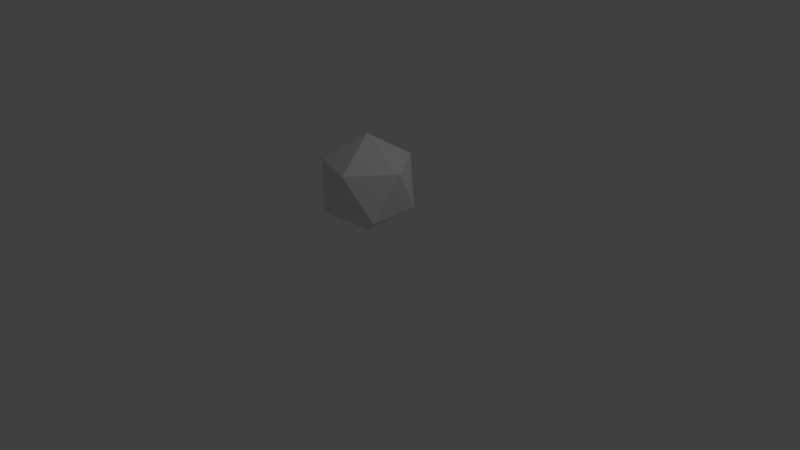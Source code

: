 # Source: enemy.blend  (saved by Blender 2.79.0; exported with 4.5.12 LTS)
import bpy
from mathutils import Matrix  # noqa: F401  (used for matrix-valued properties, if any)

bpy.ops.wm.read_factory_settings(use_empty=True)
scene = bpy.context.scene
scene.name = 'Scene'

# ---- collections
col_collection_1 = bpy.data.collections.new('Collection 1'); scene.collection.children.link(col_collection_1)

# ---- materials (node trees are filled in below, after node groups)
mat_material = bpy.data.materials.new('Material')
mat_material.alpha_threshold = 0.0
mat_material.use_transparent_shadow = False
mat_material.roughness = 0.5
mat_material.line_color = (0.0, 0.0, 0.0, 1.0)

# ---- material node trees

# ---- world
world_world = bpy.data.worlds.new('World'); scene.world = world_world
world_world.color = (0.05088, 0.05088, 0.05088)
world_world.use_sun_shadow = False
world_world.sun_shadow_jitter_overblur = 0.0
world_world.cycles.sampling_method = 'MANUAL'

# ---- cameras
cam_camera = bpy.data.cameras.new('Camera')
cam_camera.clip_end = 100.0
cam_camera.lens = 35.0
cam_camera.sensor_width = 32.0
cam_camera.sensor_height = 18.0
cam_camera.ortho_scale = 7.314
cam_camera.dof.focus_distance = 0.0
cam_camera.dof.aperture_fstop = 128.0

# ---- lights
light_lamp = bpy.data.lights.new('Lamp', 'POINT')
light_lamp.transmission_factor = 0.0
light_lamp.cutoff_distance = 30.0
light_lamp.energy = 100.0
light_lamp.shadow_buffer_clip_start = 1.001
light_lamp.shadow_soft_size = 0.1
light_lamp.shadow_maximum_resolution = 0.006
light_lamp.use_absolute_resolution = True

# ---- meshes
me_cube = bpy.data.meshes.new('Cube')
me_cube.from_pydata([(0.0, 1.738e-09, 0.35), (0.4703, -0.3417, 0.7093), (-0.1797, -0.5529, 0.7093), (-0.5814, 1.738e-09, 0.7093), (-0.1797, 0.5529, 0.7093), (0.4703, 0.3417, 0.7093), (0.1797, -0.5529, 1.291), (-0.4703, -0.3417, 1.291), (-0.4703, 0.3417, 1.291), (0.1797, 0.5529, 1.291), (0.5814, 1.738e-09, 1.291), (0.0, 1.738e-09, 1.65)], [], [(0, 1, 2), (1, 0, 5), (0, 2, 3), (0, 3, 4), (0, 4, 5), (1, 5, 10), (2, 1, 6), (3, 2, 7), (4, 3, 8), (5, 4, 9), (1, 10, 6), (2, 6, 7), (3, 7, 8), (4, 8, 9), (5, 9, 10), (6, 10, 11), (7, 6, 11), (8, 7, 11), (9, 8, 11), (10, 9, 11)])
_ca = me_cube.color_attributes.new('Col', 'BYTE_COLOR', 'CORNER')
_ca.data.foreach_set('color', [0.5841, 0.009134, 0.0, 1.0, 0.5841, 0.009134, 0.0, 1.0, 0.5841, 0.009134, 0.0, 1.0, 0.5972, 0.01444, 0.002732, 1.0, 0.5841, 0.009134, 0.0, 1.0, 0.5841, 0.009134, 0.0, 1.0, 0.5841, 0.009134, 0.0, 1.0, 0.5841, 0.009134, 0.0, 1.0, 0.5841, 0.009134, 0.0, 1.0, 0.5841, 0.009134, 0.0, 1.0, 0.5841, 0.009134, 0.0, 1.0, 0.6172, 0.02519, 0.008023, 1.0, 0.5841, 0.009134, 0.0, 1.0, 0.5841, 0.009134, 0.0, 1.0, 0.5841, 0.009134, 0.0, 1.0, 0.5841, 0.009134, 0.0, 1.0, 0.5841, 0.009134, 0.0, 1.0, 0.5841, 0.009134, 0.0, 1.0, 0.5841, 0.009134, 0.0, 1.0, 0.5841, 0.009134, 0.0, 1.0, 0.5841, 0.009134, 0.0, 1.0, 0.5841, 0.009134, 0.0, 1.0, 0.5841, 0.009134, 0.0, 1.0, 0.5841, 0.009134, 0.0, 1.0, 0.5841, 0.009134, 0.0, 1.0, 0.5841, 0.009134, 0.0, 1.0, 0.5841, 0.009134, 0.0, 1.0, 0.5841, 0.009134, 0.0, 1.0, 0.5841, 0.009134, 0.0, 1.0, 0.5841, 0.009134, 0.0, 1.0, 0.5841, 0.009134, 0.0, 1.0, 0.5841, 0.009134, 0.0, 1.0, 0.5841, 0.009134, 0.0, 1.0, 0.5841, 0.009134, 0.0, 1.0, 0.5841, 0.009134, 0.0, 1.0, 0.5841, 0.009134, 0.0, 1.0, 0.5841, 0.009134, 0.0, 1.0, 0.5841, 0.009134, 0.0, 1.0, 0.5841, 0.009134, 0.0, 1.0, 0.5841, 0.009134, 0.0, 1.0, 0.5841, 0.009134, 0.0, 1.0, 0.5841, 0.009134, 0.0, 1.0, 0.5841, 0.009134, 0.0, 1.0, 0.5841, 0.009134, 0.0, 1.0, 0.5841, 0.009134, 0.0, 1.0, 0.5841, 0.009134, 0.0, 1.0, 0.5841, 0.009134, 0.0, 1.0, 0.5841, 0.009134, 0.0, 1.0, 0.5841, 0.009134, 0.0, 1.0, 0.5841, 0.009134, 0.0, 1.0, 0.5841, 0.009134, 0.0, 1.0, 0.5841, 0.009134, 0.0, 1.0, 0.5841, 0.009134, 0.0, 1.0, 0.5841, 0.009134, 0.0, 1.0, 0.5841, 0.009134, 0.0, 1.0, 0.5841, 0.009134, 0.0, 1.0, 0.5841, 0.009134, 0.0, 1.0, 0.5841, 0.009134, 0.0, 1.0, 0.5841, 0.009134, 0.0, 1.0, 0.5841, 0.009134, 0.0, 1.0])
me_cube.materials.append(mat_material)
me_cube.use_remesh_preserve_volume = False
me_cube.use_remesh_preserve_attributes = False
me_cube.use_mirror_vertex_groups = False
me_cube.update()

# ---- objects
ob_cube = bpy.data.objects.new('Cube', me_cube)
ob_lamp = bpy.data.objects.new('Lamp', light_lamp)
ob_camera = bpy.data.objects.new('Camera', cam_camera)

# ---- transforms, parenting, visibility, modifiers, constraints
ob_cube.location = (0.0, 0.0, 0.0)
ob_cube.lock_rotations_4d = False
ob_cube.empty_display_type = 'ARROWS'
ob_cube.lineart.crease_threshold = 0.0
ob_lamp.location = (4.076, 1.005, 5.904)
ob_lamp.rotation_euler = (0.6503, 0.05522, 1.866)
ob_lamp.lock_rotations_4d = False
ob_lamp.empty_display_type = 'ARROWS'
ob_lamp.color = (0.0, 0.0, 0.0, 0.0)
ob_lamp.lineart.crease_threshold = 0.0
ob_camera.location = (7.481, -6.508, 5.344)
ob_camera.rotation_euler = (1.109, 0.0, 0.8149)
ob_camera.lock_rotations_4d = False
ob_camera.empty_display_type = 'ARROWS'
ob_camera.color = (0.0, 0.0, 0.0, 0.0)
ob_camera.display_type = 'WIRE'
ob_camera.lineart.crease_threshold = 0.0

# ---- collection membership
col_collection_1.objects.link(ob_cube)
col_collection_1.objects.link(ob_lamp)
col_collection_1.objects.link(ob_camera)

# ---- scene / render settings (as saved in the file)
scene.camera = ob_camera
scene.frame_start = 1; scene.frame_end = 250; scene.frame_set(1)
scene.render.engine = 'BLENDER_EEVEE_NEXT'
scene.render.resolution_percentage = 50
scene.render.dither_intensity = 0.0
scene.cycles.use_denoising = False
scene.cycles.samples = 128
scene.cycles.sampling_pattern = 'TABULATED_SOBOL'
scene.cycles.use_adaptive_sampling = False
scene.cycles.use_light_tree = False
scene.cycles.blur_glossy = 0.0
scene.cycles.sample_clamp_indirect = 0.0
scene.view_settings.view_transform = 'Standard'
bpy.context.view_layer.update()

